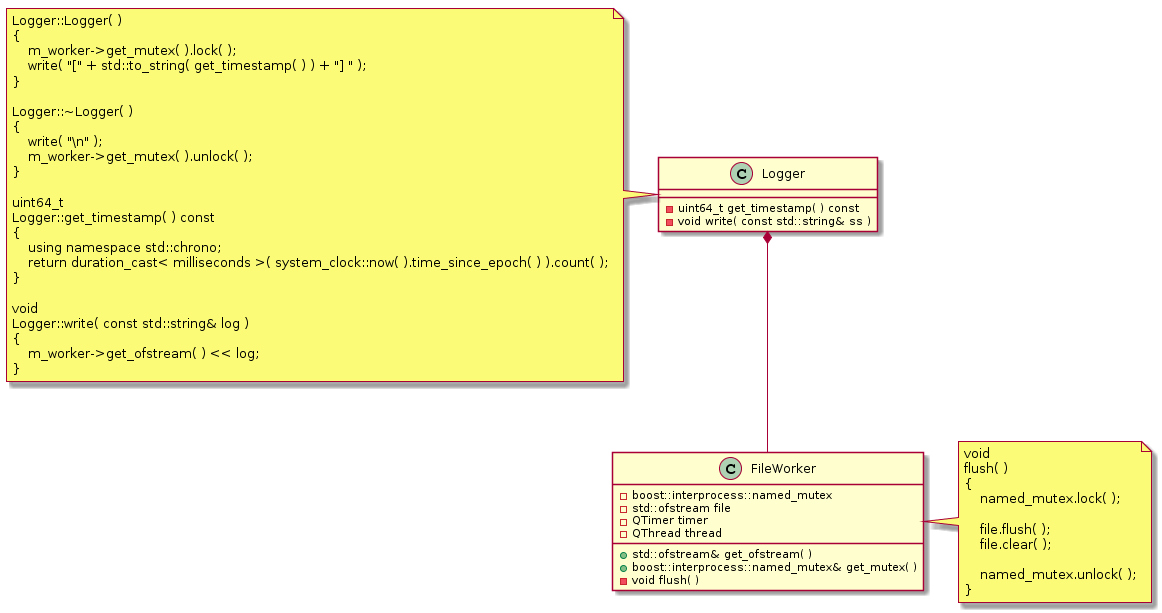

The diagram above was rendered by PlantUML. Its source (embedded in the PNG):
@startuml
Logger *-- FileWorker

Logger : - uint64_t get_timestamp( ) const
Logger : - void write( const std::string& ss )

FileWorker : - boost::interprocess::named_mutex
FileWorker : - std::ofstream file
FileWorker : - QTimer timer
FileWorker : - QThread thread
FileWorker : + std::ofstream& get_ofstream( )
FileWorker : + boost::interprocess::named_mutex& get_mutex( )
FileWorker : - void flush( )

note left of Logger
Logger::Logger( )
{
    m_worker->get_mutex( ).lock( );
    write( "[" + std::to_string( get_timestamp( ) ) + "] " );
}

Logger::~Logger( )
{
    write( "\n" );
    m_worker->get_mutex( ).unlock( );
}

uint64_t
Logger::get_timestamp( ) const
{
    using namespace std::chrono;
    return duration_cast< milliseconds >( system_clock::now( ).time_since_epoch( ) ).count( );
}

void
Logger::write( const std::string& log )
{
    m_worker->get_ofstream( ) << log;
}
end note

note right of FileWorker
    void
    flush( )
    {
        named_mutex.lock( );

        file.flush( );
        file.clear( );

        named_mutex.unlock( );
    }
end note
@enduml